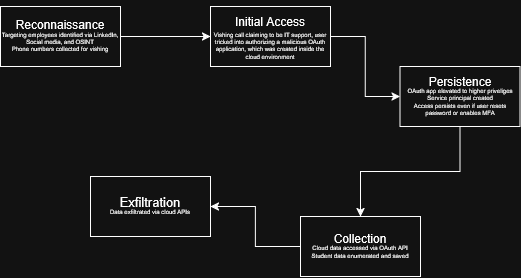

The diagram above was exported from draw.io. Its source (the exported page's mxGraphModel, read from the mxfile embedded in the PNG):
<mxGraphModel dx="645" dy="349" grid="1" gridSize="10" guides="1" tooltips="1" connect="1" arrows="1" fold="1" page="1" pageScale="1" pageWidth="850" pageHeight="1100" math="0" shadow="0">
  <root>
    <mxCell id="0" />
    <mxCell id="1" parent="0" />
    <mxCell id="kGA3AvUgoulhs4o02-gu-2" edge="1" parent="1" source="kGA3AvUgoulhs4o02-gu-1" style="edgeStyle=orthogonalEdgeStyle;rounded=0;orthogonalLoop=1;jettySize=auto;html=1;" target="kGA3AvUgoulhs4o02-gu-3">
      <mxGeometry relative="1" as="geometry">
        <mxPoint x="290" y="110" as="targetPoint" />
      </mxGeometry>
    </mxCell>
    <mxCell id="kGA3AvUgoulhs4o02-gu-1" parent="1" style="rounded=0;whiteSpace=wrap;html=1;" value="&lt;div style=&quot;line-height: 60%;&quot;&gt;&lt;div&gt;Reconnaissance&lt;/div&gt;&lt;div&gt;&lt;font style=&quot;font-size: 6px; line-height: 60%;&quot;&gt;Targeting employees identified via LinkedIn, Social media, and OSINT&lt;/font&gt;&lt;/div&gt;&lt;div&gt;&lt;font style=&quot;font-size: 6px; line-height: 60%;&quot;&gt;Phone numbers collected for vishing&lt;/font&gt;&lt;/div&gt;&lt;/div&gt;" vertex="1">
      <mxGeometry height="60" width="120" x="50" y="80" as="geometry" />
    </mxCell>
    <mxCell id="kGA3AvUgoulhs4o02-gu-4" edge="1" parent="1" source="kGA3AvUgoulhs4o02-gu-3" style="edgeStyle=orthogonalEdgeStyle;rounded=0;orthogonalLoop=1;jettySize=auto;html=1;" target="kGA3AvUgoulhs4o02-gu-5">
      <mxGeometry relative="1" as="geometry">
        <mxPoint x="509.5237949916295" y="169.99999999999994" as="targetPoint" />
      </mxGeometry>
    </mxCell>
    <mxCell id="kGA3AvUgoulhs4o02-gu-3" parent="1" style="rounded=0;whiteSpace=wrap;html=1;" value="&lt;div&gt;&lt;br&gt;&lt;/div&gt;&lt;div&gt;Initial Access&lt;/div&gt;&lt;div style=&quot;line-height: 60%;&quot;&gt;&lt;font style=&quot;font-size: 6px; line-height: 60%;&quot;&gt;Vishing call claiming to be IT support, user tricked into authorizing a malicious OAuth application, which was created inside the cloud environment&lt;/font&gt;&lt;/div&gt;&lt;div&gt;&lt;font style=&quot;font-size: 6px;&quot;&gt;&lt;br&gt;&lt;/font&gt;&lt;/div&gt;" vertex="1">
      <mxGeometry height="60" width="120" x="260" y="80" as="geometry" />
    </mxCell>
    <mxCell id="kGA3AvUgoulhs4o02-gu-6" edge="1" parent="1" source="kGA3AvUgoulhs4o02-gu-5" style="edgeStyle=orthogonalEdgeStyle;rounded=0;orthogonalLoop=1;jettySize=auto;html=1;" target="kGA3AvUgoulhs4o02-gu-7">
      <mxGeometry relative="1" as="geometry">
        <mxPoint x="449.9999999999999" y="250" as="targetPoint" />
      </mxGeometry>
    </mxCell>
    <mxCell id="kGA3AvUgoulhs4o02-gu-5" parent="1" style="rounded=0;whiteSpace=wrap;html=1;" value="&lt;div style=&quot;line-height: 60%;&quot;&gt;&lt;div&gt;Persistence&lt;/div&gt;&lt;div&gt;&lt;font style=&quot;font-size: 6px; line-height: 60%;&quot;&gt;OAuth app elevated to higher priveliges&lt;/font&gt;&lt;/div&gt;&lt;div&gt;&lt;font style=&quot;font-size: 6px; line-height: 60%;&quot;&gt;Service principal created&lt;/font&gt;&lt;/div&gt;&lt;div&gt;&lt;font style=&quot;font-size: 6px; line-height: 60%;&quot;&gt;Access persists even if user resets password or enables MFA&lt;/font&gt;&lt;/div&gt;&lt;/div&gt;" vertex="1">
      <mxGeometry height="60" width="120" x="449.52379499162953" y="139.99999999999994" as="geometry" />
    </mxCell>
    <mxCell id="kGA3AvUgoulhs4o02-gu-8" edge="1" parent="1" source="kGA3AvUgoulhs4o02-gu-7" style="edgeStyle=orthogonalEdgeStyle;rounded=0;orthogonalLoop=1;jettySize=auto;html=1;" target="kGA3AvUgoulhs4o02-gu-9">
      <mxGeometry relative="1" as="geometry">
        <mxPoint x="200.0000000000001" y="280" as="targetPoint" />
      </mxGeometry>
    </mxCell>
    <mxCell id="kGA3AvUgoulhs4o02-gu-7" parent="1" style="rounded=0;whiteSpace=wrap;html=1;" value="&lt;div style=&quot;line-height: 60%;&quot;&gt;&lt;div&gt;&lt;font style=&quot;line-height: 60%;&quot;&gt;Collection&lt;/font&gt;&lt;/div&gt;&lt;div&gt;&lt;font style=&quot;font-size: 6px; line-height: 60%;&quot;&gt;Cloud data accessed via OAuth API&lt;/font&gt;&lt;/div&gt;&lt;div&gt;&lt;font style=&quot;font-size: 6px; line-height: 60%;&quot;&gt;Student data enumerated and saved&lt;/font&gt;&lt;/div&gt;&lt;/div&gt;" vertex="1">
      <mxGeometry height="60" width="120" x="349.9999999999999" y="290" as="geometry" />
    </mxCell>
    <mxCell id="kGA3AvUgoulhs4o02-gu-9" parent="1" style="rounded=0;whiteSpace=wrap;html=1;" value="&lt;div style=&quot;line-height: 60%;&quot;&gt;&lt;div&gt;&lt;font style=&quot;font-size: 13px;&quot;&gt;Exfiltration&lt;/font&gt;&lt;/div&gt;&lt;div&gt;&lt;font style=&quot;line-height: 60%; font-size: 6px;&quot;&gt;Data exfiltrated via cloud APIs&lt;/font&gt;&lt;/div&gt;&lt;/div&gt;" vertex="1">
      <mxGeometry height="60" width="120" x="140.0000000000001" y="250" as="geometry" />
    </mxCell>
  </root>
</mxGraphModel>